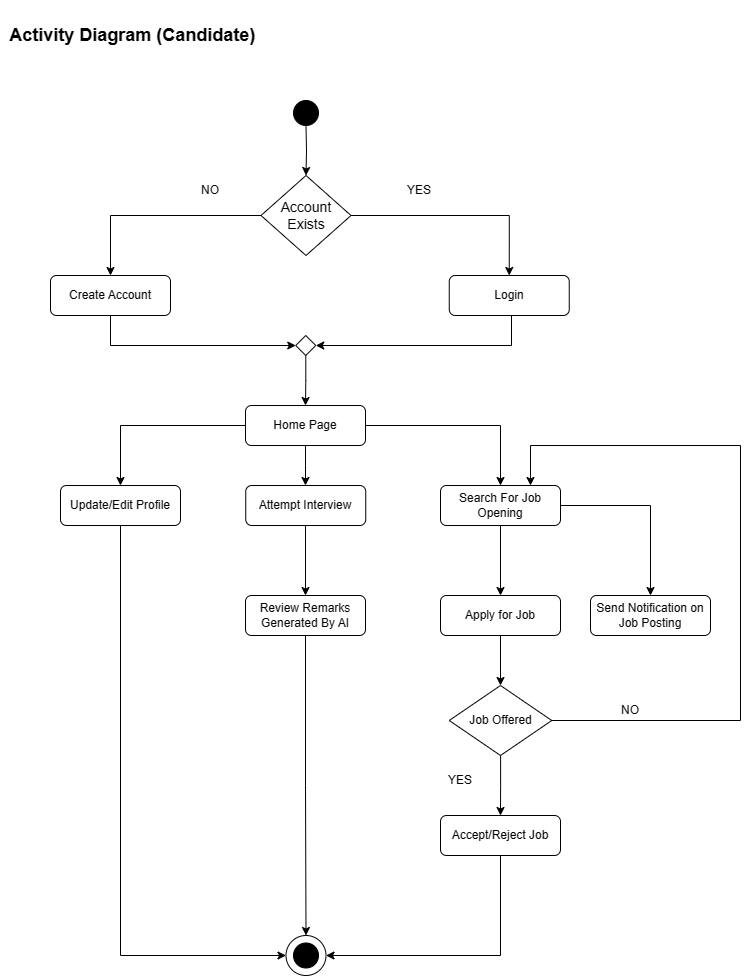

The diagram above was exported from draw.io. Its source (the exported page's mxGraphModel, read from the mxfile embedded in the PNG):
<mxGraphModel dx="1306" dy="705" grid="1" gridSize="10" guides="1" tooltips="1" connect="1" arrows="1" fold="1" page="1" pageScale="1" pageWidth="850" pageHeight="1100" math="0" shadow="0">
  <root>
    <mxCell id="0" />
    <mxCell id="1" parent="0" />
    <mxCell id="nlZUZGm-lyOixOjF06-A-5" value="" style="ellipse;whiteSpace=wrap;html=1;aspect=fixed;" parent="1" vertex="1">
      <mxGeometry x="315.5" y="955" width="40" height="40" as="geometry" />
    </mxCell>
    <mxCell id="S6Rx7tDjyhp42Ut7100O-6" style="edgeStyle=orthogonalEdgeStyle;rounded=0;orthogonalLoop=1;jettySize=auto;html=1;exitX=0.5;exitY=1;exitDx=0;exitDy=0;entryX=0.5;entryY=0;entryDx=0;entryDy=0;exitPerimeter=0;" parent="1" target="CnxSIRSAihr22_d3b9OM-181" edge="1">
      <mxGeometry relative="1" as="geometry">
        <mxPoint x="325" y="-45" as="targetPoint" />
        <mxPoint x="335.5" y="145" as="sourcePoint" />
        <Array as="points" />
      </mxGeometry>
    </mxCell>
    <mxCell id="S6Rx7tDjyhp42Ut7100O-8" style="edgeStyle=orthogonalEdgeStyle;rounded=0;orthogonalLoop=1;jettySize=auto;html=1;exitX=0.5;exitY=1;exitDx=0;exitDy=0;" parent="1" source="S6Rx7tDjyhp42Ut7100O-7" edge="1">
      <mxGeometry relative="1" as="geometry">
        <mxPoint x="335" y="505" as="targetPoint" />
      </mxGeometry>
    </mxCell>
    <mxCell id="CnxSIRSAihr22_d3b9OM-200" style="edgeStyle=orthogonalEdgeStyle;rounded=0;orthogonalLoop=1;jettySize=auto;html=1;exitX=1;exitY=0.5;exitDx=0;exitDy=0;" parent="1" source="S6Rx7tDjyhp42Ut7100O-7" edge="1">
      <mxGeometry relative="1" as="geometry">
        <mxPoint x="530" y="505" as="targetPoint" />
        <Array as="points">
          <mxPoint x="530" y="445" />
        </Array>
      </mxGeometry>
    </mxCell>
    <mxCell id="CnxSIRSAihr22_d3b9OM-201" style="edgeStyle=orthogonalEdgeStyle;rounded=0;orthogonalLoop=1;jettySize=auto;html=1;exitX=0;exitY=0.5;exitDx=0;exitDy=0;" parent="1" source="S6Rx7tDjyhp42Ut7100O-7" edge="1">
      <mxGeometry relative="1" as="geometry">
        <mxPoint x="150" y="505" as="targetPoint" />
        <Array as="points">
          <mxPoint x="150" y="445" />
        </Array>
      </mxGeometry>
    </mxCell>
    <mxCell id="S6Rx7tDjyhp42Ut7100O-7" value="Home Page" style="rounded=1;whiteSpace=wrap;html=1;" parent="1" vertex="1">
      <mxGeometry x="275" y="425" width="120" height="40" as="geometry" />
    </mxCell>
    <mxCell id="S6Rx7tDjyhp42Ut7100O-14" style="edgeStyle=orthogonalEdgeStyle;rounded=0;orthogonalLoop=1;jettySize=auto;html=1;exitX=0.5;exitY=1;exitDx=0;exitDy=0;entryX=0.5;entryY=0;entryDx=0;entryDy=0;" parent="1" target="S6Rx7tDjyhp42Ut7100O-15" edge="1">
      <mxGeometry relative="1" as="geometry">
        <mxPoint x="335" y="655" as="targetPoint" />
        <mxPoint x="355.25" y="545" as="sourcePoint" />
        <Array as="points">
          <mxPoint x="335" y="545" />
        </Array>
      </mxGeometry>
    </mxCell>
    <mxCell id="S6Rx7tDjyhp42Ut7100O-10" value="Attempt Interview" style="rounded=1;whiteSpace=wrap;html=1;" parent="1" vertex="1">
      <mxGeometry x="275.25" y="505" width="120" height="40" as="geometry" />
    </mxCell>
    <mxCell id="CnxSIRSAihr22_d3b9OM-223" style="edgeStyle=orthogonalEdgeStyle;rounded=0;orthogonalLoop=1;jettySize=auto;html=1;entryX=0.5;entryY=0;entryDx=0;entryDy=0;" parent="1" source="S6Rx7tDjyhp42Ut7100O-15" target="nlZUZGm-lyOixOjF06-A-5" edge="1">
      <mxGeometry relative="1" as="geometry">
        <mxPoint x="335" y="915" as="targetPoint" />
      </mxGeometry>
    </mxCell>
    <mxCell id="S6Rx7tDjyhp42Ut7100O-15" value="Review Remarks Generated By AI" style="rounded=1;whiteSpace=wrap;html=1;" parent="1" vertex="1">
      <mxGeometry x="275" y="615" width="120" height="40" as="geometry" />
    </mxCell>
    <mxCell id="nlZUZGm-lyOixOjF06-A-4" value="" style="ellipse;whiteSpace=wrap;html=1;aspect=fixed;fillColor=#000000;" parent="1" vertex="1">
      <mxGeometry x="323" y="962.5" width="25" height="25" as="geometry" />
    </mxCell>
    <mxCell id="CnxSIRSAihr22_d3b9OM-183" style="edgeStyle=orthogonalEdgeStyle;rounded=0;orthogonalLoop=1;jettySize=auto;html=1;exitX=1;exitY=0.5;exitDx=0;exitDy=0;entryX=0.5;entryY=0;entryDx=0;entryDy=0;" parent="1" source="CnxSIRSAihr22_d3b9OM-181" target="CnxSIRSAihr22_d3b9OM-191" edge="1">
      <mxGeometry relative="1" as="geometry">
        <mxPoint x="540" y="165" as="targetPoint" />
        <Array as="points">
          <mxPoint x="539" y="235" />
        </Array>
      </mxGeometry>
    </mxCell>
    <mxCell id="CnxSIRSAihr22_d3b9OM-186" style="edgeStyle=orthogonalEdgeStyle;rounded=0;orthogonalLoop=1;jettySize=auto;html=1;exitX=0;exitY=0.5;exitDx=0;exitDy=0;entryX=0.5;entryY=0;entryDx=0;entryDy=0;" parent="1" source="CnxSIRSAihr22_d3b9OM-181" target="CnxSIRSAihr22_d3b9OM-190" edge="1">
      <mxGeometry relative="1" as="geometry">
        <mxPoint x="140" y="175" as="targetPoint" />
      </mxGeometry>
    </mxCell>
    <mxCell id="CnxSIRSAihr22_d3b9OM-181" value="&lt;font style=&quot;font-size: 14px;&quot;&gt;Account Exists&lt;/font&gt;" style="rhombus;whiteSpace=wrap;html=1;" parent="1" vertex="1">
      <mxGeometry x="290.5" y="195" width="90" height="80" as="geometry" />
    </mxCell>
    <mxCell id="CnxSIRSAihr22_d3b9OM-187" value="YES" style="text;html=1;strokeColor=none;fillColor=none;align=center;verticalAlign=middle;whiteSpace=wrap;rounded=0;" parent="1" vertex="1">
      <mxGeometry x="418.75" y="195" width="60" height="30" as="geometry" />
    </mxCell>
    <mxCell id="CnxSIRSAihr22_d3b9OM-188" value="NO" style="text;html=1;strokeColor=none;fillColor=none;align=center;verticalAlign=middle;whiteSpace=wrap;rounded=0;" parent="1" vertex="1">
      <mxGeometry x="210" y="195" width="60" height="30" as="geometry" />
    </mxCell>
    <mxCell id="CnxSIRSAihr22_d3b9OM-192" style="edgeStyle=orthogonalEdgeStyle;rounded=0;orthogonalLoop=1;jettySize=auto;html=1;entryX=0;entryY=0.5;entryDx=0;entryDy=0;" parent="1" source="CnxSIRSAihr22_d3b9OM-190" target="CnxSIRSAihr22_d3b9OM-198" edge="1">
      <mxGeometry relative="1" as="geometry">
        <mxPoint x="330" y="315" as="targetPoint" />
        <Array as="points">
          <mxPoint x="140" y="365" />
        </Array>
      </mxGeometry>
    </mxCell>
    <mxCell id="CnxSIRSAihr22_d3b9OM-190" value="Create Account" style="rounded=1;whiteSpace=wrap;html=1;" parent="1" vertex="1">
      <mxGeometry x="80" y="295" width="120" height="40" as="geometry" />
    </mxCell>
    <mxCell id="CnxSIRSAihr22_d3b9OM-193" style="edgeStyle=orthogonalEdgeStyle;rounded=0;orthogonalLoop=1;jettySize=auto;html=1;entryX=1;entryY=0.5;entryDx=0;entryDy=0;" parent="1" source="CnxSIRSAihr22_d3b9OM-191" target="CnxSIRSAihr22_d3b9OM-198" edge="1">
      <mxGeometry relative="1" as="geometry">
        <mxPoint x="345" y="315" as="targetPoint" />
        <Array as="points">
          <mxPoint x="541" y="365" />
        </Array>
      </mxGeometry>
    </mxCell>
    <mxCell id="CnxSIRSAihr22_d3b9OM-191" value="Login" style="rounded=1;whiteSpace=wrap;html=1;" parent="1" vertex="1">
      <mxGeometry x="478.75" y="295" width="120" height="40" as="geometry" />
    </mxCell>
    <mxCell id="CnxSIRSAihr22_d3b9OM-196" style="edgeStyle=orthogonalEdgeStyle;rounded=0;orthogonalLoop=1;jettySize=auto;html=1;entryX=0.5;entryY=0;entryDx=0;entryDy=0;" parent="1" source="CnxSIRSAihr22_d3b9OM-198" target="S6Rx7tDjyhp42Ut7100O-7" edge="1">
      <mxGeometry relative="1" as="geometry">
        <mxPoint x="335" y="415" as="targetPoint" />
        <mxPoint x="335" y="325" as="sourcePoint" />
      </mxGeometry>
    </mxCell>
    <mxCell id="CnxSIRSAihr22_d3b9OM-224" style="edgeStyle=orthogonalEdgeStyle;rounded=0;orthogonalLoop=1;jettySize=auto;html=1;entryX=0;entryY=0.5;entryDx=0;entryDy=0;" parent="1" source="CnxSIRSAihr22_d3b9OM-203" target="nlZUZGm-lyOixOjF06-A-5" edge="1">
      <mxGeometry relative="1" as="geometry">
        <mxPoint x="150" y="915" as="targetPoint" />
        <Array as="points">
          <mxPoint x="150" y="975" />
        </Array>
      </mxGeometry>
    </mxCell>
    <mxCell id="CnxSIRSAihr22_d3b9OM-203" value="Update/Edit Profile" style="rounded=1;whiteSpace=wrap;html=1;" parent="1" vertex="1">
      <mxGeometry x="90" y="505" width="120" height="40" as="geometry" />
    </mxCell>
    <mxCell id="CnxSIRSAihr22_d3b9OM-210" value="" style="edgeStyle=orthogonalEdgeStyle;rounded=0;orthogonalLoop=1;jettySize=auto;html=1;" parent="1" source="CnxSIRSAihr22_d3b9OM-204" target="CnxSIRSAihr22_d3b9OM-209" edge="1">
      <mxGeometry relative="1" as="geometry" />
    </mxCell>
    <mxCell id="CnxSIRSAihr22_d3b9OM-204" value="Search For Job Opening" style="rounded=1;whiteSpace=wrap;html=1;" parent="1" vertex="1">
      <mxGeometry x="470" y="505" width="120" height="40" as="geometry" />
    </mxCell>
    <mxCell id="CnxSIRSAihr22_d3b9OM-205" value="Send Notification on Job Posting" style="rounded=1;whiteSpace=wrap;html=1;" parent="1" vertex="1">
      <mxGeometry x="620" y="615" width="120" height="40" as="geometry" />
    </mxCell>
    <mxCell id="CnxSIRSAihr22_d3b9OM-206" style="edgeStyle=orthogonalEdgeStyle;rounded=0;orthogonalLoop=1;jettySize=auto;html=1;entryX=0.5;entryY=0;entryDx=0;entryDy=0;" parent="1" source="CnxSIRSAihr22_d3b9OM-204" target="CnxSIRSAihr22_d3b9OM-205" edge="1">
      <mxGeometry relative="1" as="geometry">
        <mxPoint x="530" y="655" as="targetPoint" />
        <Array as="points">
          <mxPoint x="680" y="525" />
        </Array>
      </mxGeometry>
    </mxCell>
    <mxCell id="CnxSIRSAihr22_d3b9OM-214" value="" style="edgeStyle=orthogonalEdgeStyle;rounded=0;orthogonalLoop=1;jettySize=auto;html=1;entryX=0.5;entryY=0;entryDx=0;entryDy=0;" parent="1" source="CnxSIRSAihr22_d3b9OM-209" target="CnxSIRSAihr22_d3b9OM-215" edge="1">
      <mxGeometry relative="1" as="geometry">
        <mxPoint x="530" y="715" as="targetPoint" />
      </mxGeometry>
    </mxCell>
    <mxCell id="CnxSIRSAihr22_d3b9OM-209" value="Apply for Job" style="whiteSpace=wrap;html=1;rounded=1;" parent="1" vertex="1">
      <mxGeometry x="470" y="615" width="120" height="40" as="geometry" />
    </mxCell>
    <mxCell id="CnxSIRSAihr22_d3b9OM-217" value="" style="edgeStyle=orthogonalEdgeStyle;rounded=0;orthogonalLoop=1;jettySize=auto;html=1;entryX=0.75;entryY=0;entryDx=0;entryDy=0;exitX=1;exitY=0.5;exitDx=0;exitDy=0;" parent="1" source="CnxSIRSAihr22_d3b9OM-215" target="CnxSIRSAihr22_d3b9OM-204" edge="1">
      <mxGeometry relative="1" as="geometry">
        <mxPoint x="840" y="525" as="targetPoint" />
        <Array as="points">
          <mxPoint x="770" y="740" />
          <mxPoint x="770" y="465" />
          <mxPoint x="560" y="465" />
        </Array>
      </mxGeometry>
    </mxCell>
    <mxCell id="CnxSIRSAihr22_d3b9OM-221" style="edgeStyle=orthogonalEdgeStyle;rounded=0;orthogonalLoop=1;jettySize=auto;html=1;" parent="1" source="CnxSIRSAihr22_d3b9OM-215" edge="1">
      <mxGeometry relative="1" as="geometry">
        <mxPoint x="530" y="835" as="targetPoint" />
      </mxGeometry>
    </mxCell>
    <mxCell id="CnxSIRSAihr22_d3b9OM-215" value="Job Offered" style="rhombus;whiteSpace=wrap;html=1;" parent="1" vertex="1">
      <mxGeometry x="478.75" y="705" width="102.5" height="70" as="geometry" />
    </mxCell>
    <mxCell id="CnxSIRSAihr22_d3b9OM-220" value="NO" style="text;html=1;strokeColor=none;fillColor=none;align=center;verticalAlign=middle;whiteSpace=wrap;rounded=0;" parent="1" vertex="1">
      <mxGeometry x="630" y="715" width="60" height="30" as="geometry" />
    </mxCell>
    <mxCell id="CnxSIRSAihr22_d3b9OM-225" style="edgeStyle=orthogonalEdgeStyle;rounded=0;orthogonalLoop=1;jettySize=auto;html=1;entryX=1;entryY=0.5;entryDx=0;entryDy=0;" parent="1" source="CnxSIRSAihr22_d3b9OM-222" target="nlZUZGm-lyOixOjF06-A-5" edge="1">
      <mxGeometry relative="1" as="geometry">
        <mxPoint x="430" y="955" as="targetPoint" />
        <Array as="points">
          <mxPoint x="530" y="975" />
        </Array>
      </mxGeometry>
    </mxCell>
    <mxCell id="CnxSIRSAihr22_d3b9OM-222" value="Accept/Reject Job" style="whiteSpace=wrap;html=1;rounded=1;" parent="1" vertex="1">
      <mxGeometry x="470" y="835" width="120" height="40" as="geometry" />
    </mxCell>
    <mxCell id="CnxSIRSAihr22_d3b9OM-228" value="YES" style="text;html=1;strokeColor=none;fillColor=none;align=center;verticalAlign=middle;whiteSpace=wrap;rounded=0;" parent="1" vertex="1">
      <mxGeometry x="460" y="785" width="60" height="30" as="geometry" />
    </mxCell>
    <mxCell id="CnxSIRSAihr22_d3b9OM-229" value="&lt;font style=&quot;font-size: 18px;&quot;&gt;&lt;b&gt;&amp;nbsp;Activity Diagram (&lt;/b&gt;&lt;/font&gt;&lt;b style=&quot;border-color: var(--border-color); font-size: 18px;&quot;&gt;Candidate)&lt;/b&gt;" style="text;html=1;strokeColor=none;fillColor=none;align=center;verticalAlign=middle;whiteSpace=wrap;rounded=0;" parent="1" vertex="1">
      <mxGeometry x="30" y="20" width="260" height="70" as="geometry" />
    </mxCell>
    <mxCell id="CnxSIRSAihr22_d3b9OM-232" value="" style="ellipse;whiteSpace=wrap;html=1;aspect=fixed;fillColor=#000000;" parent="1" vertex="1">
      <mxGeometry x="323" y="120" width="25" height="25" as="geometry" />
    </mxCell>
    <mxCell id="CnxSIRSAihr22_d3b9OM-198" value="" style="rhombus;whiteSpace=wrap;html=1;" parent="1" vertex="1">
      <mxGeometry x="325.25" y="355" width="20" height="20" as="geometry" />
    </mxCell>
  </root>
</mxGraphModel>